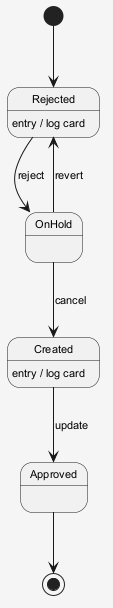

The diagram above was rendered by PlantUML. Its source (embedded in the PNG):
@startuml
skinparam shadowing false
skinparam backgroundColor #F5F5F5
skinparam defaultFontSize 11
[*] --> Rejected
Rejected --> OnHold : reject
Rejected : entry / log card
OnHold --> Created : cancel
Created --> Approved : update
Created : entry / log card
OnHold --> Rejected : revert
Approved --> [*]
@enduml